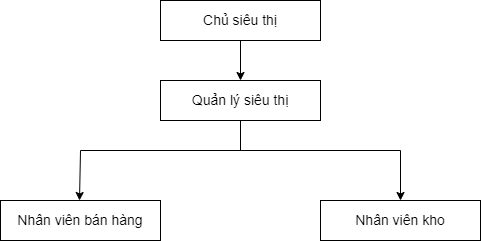

The diagram above was exported from draw.io. Its source (the exported page's mxGraphModel, read from the mxfile embedded in the PNG):
<mxGraphModel dx="1036" dy="605" grid="1" gridSize="10" guides="1" tooltips="1" connect="1" arrows="1" fold="1" page="1" pageScale="1" pageWidth="850" pageHeight="1100" math="0" shadow="0">
  <root>
    <mxCell id="0" />
    <mxCell id="1" parent="0" />
    <mxCell id="MClAv27DlYI1iLLGYbUB-1" value="&lt;br&gt;&lt;br&gt;" style="rounded=0;whiteSpace=wrap;html=1;" vertex="1" parent="1">
      <mxGeometry x="321" y="200" width="160" height="40" as="geometry" />
    </mxCell>
    <mxCell id="MClAv27DlYI1iLLGYbUB-11" style="edgeStyle=orthogonalEdgeStyle;rounded=0;orthogonalLoop=1;jettySize=auto;html=1;entryX=0.5;entryY=0;entryDx=0;entryDy=0;fontSize=14;" edge="1" parent="1" source="MClAv27DlYI1iLLGYbUB-2" target="MClAv27DlYI1iLLGYbUB-4">
      <mxGeometry relative="1" as="geometry">
        <Array as="points">
          <mxPoint x="401" y="350" />
          <mxPoint x="561" y="350" />
        </Array>
      </mxGeometry>
    </mxCell>
    <mxCell id="MClAv27DlYI1iLLGYbUB-2" value="&lt;br&gt;&lt;br&gt;" style="rounded=0;whiteSpace=wrap;html=1;" vertex="1" parent="1">
      <mxGeometry x="321" y="280" width="160" height="40" as="geometry" />
    </mxCell>
    <mxCell id="MClAv27DlYI1iLLGYbUB-3" value="&lt;br&gt;&lt;br&gt;" style="rounded=0;whiteSpace=wrap;html=1;" vertex="1" parent="1">
      <mxGeometry x="161" y="400" width="160" height="40" as="geometry" />
    </mxCell>
    <mxCell id="MClAv27DlYI1iLLGYbUB-4" value="&lt;br&gt;&lt;br&gt;" style="rounded=0;whiteSpace=wrap;html=1;" vertex="1" parent="1">
      <mxGeometry x="481" y="400" width="160" height="40" as="geometry" />
    </mxCell>
    <mxCell id="MClAv27DlYI1iLLGYbUB-9" style="edgeStyle=orthogonalEdgeStyle;rounded=0;orthogonalLoop=1;jettySize=auto;html=1;entryX=0.5;entryY=0;entryDx=0;entryDy=0;fontSize=14;" edge="1" parent="1" target="MClAv27DlYI1iLLGYbUB-2">
      <mxGeometry relative="1" as="geometry">
        <mxPoint x="401" y="240" as="sourcePoint" />
      </mxGeometry>
    </mxCell>
    <mxCell id="MClAv27DlYI1iLLGYbUB-5" value="Chủ siêu thị" style="text;html=1;strokeColor=none;fillColor=none;align=center;verticalAlign=middle;whiteSpace=wrap;rounded=0;fontSize=14;" vertex="1" parent="1">
      <mxGeometry x="356" y="205" width="90" height="30" as="geometry" />
    </mxCell>
    <mxCell id="MClAv27DlYI1iLLGYbUB-10" style="edgeStyle=orthogonalEdgeStyle;rounded=0;orthogonalLoop=1;jettySize=auto;html=1;fontSize=14;" edge="1" parent="1">
      <mxGeometry relative="1" as="geometry">
        <mxPoint x="401" y="320" as="sourcePoint" />
        <mxPoint x="240" y="400" as="targetPoint" />
        <Array as="points">
          <mxPoint x="401" y="350" />
          <mxPoint x="241" y="350" />
        </Array>
      </mxGeometry>
    </mxCell>
    <mxCell id="MClAv27DlYI1iLLGYbUB-6" value="Quản lý siêu thị" style="text;html=1;strokeColor=none;fillColor=none;align=center;verticalAlign=middle;whiteSpace=wrap;rounded=0;fontSize=14;" vertex="1" parent="1">
      <mxGeometry x="346" y="285" width="110" height="30" as="geometry" />
    </mxCell>
    <mxCell id="MClAv27DlYI1iLLGYbUB-7" value="Nhân viên bán hàng" style="text;html=1;strokeColor=none;fillColor=none;align=center;verticalAlign=middle;whiteSpace=wrap;rounded=0;fontSize=14;" vertex="1" parent="1">
      <mxGeometry x="166" y="405" width="150" height="30" as="geometry" />
    </mxCell>
    <mxCell id="MClAv27DlYI1iLLGYbUB-8" value="Nhân viên kho" style="text;html=1;strokeColor=none;fillColor=none;align=center;verticalAlign=middle;whiteSpace=wrap;rounded=0;fontSize=14;" vertex="1" parent="1">
      <mxGeometry x="486" y="405" width="150" height="30" as="geometry" />
    </mxCell>
  </root>
</mxGraphModel>